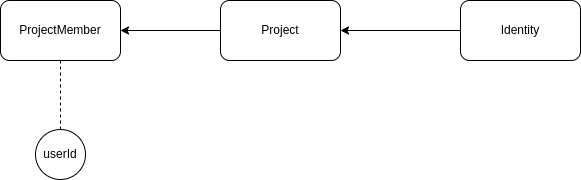

The diagram above was exported from draw.io. Its source (the exported page's mxGraphModel, read from the mxfile embedded in the PNG):
<mxGraphModel dx="1978" dy="850" grid="1" gridSize="10" guides="1" tooltips="1" connect="1" arrows="1" fold="1" page="1" pageScale="1" pageWidth="850" pageHeight="1100" math="0" shadow="0">
  <root>
    <mxCell id="0" />
    <mxCell id="1" parent="0" />
    <mxCell id="srUb_o2luZwmlYj3eVou-1" value="ProjectMember" style="rounded=1;whiteSpace=wrap;html=1;" vertex="1" parent="1">
      <mxGeometry x="360" y="611" width="120" height="60" as="geometry" />
    </mxCell>
    <mxCell id="srUb_o2luZwmlYj3eVou-8" style="edgeStyle=orthogonalEdgeStyle;rounded=0;orthogonalLoop=1;jettySize=auto;html=1;endArrow=classic;endFill=1;" edge="1" parent="1" source="srUb_o2luZwmlYj3eVou-2" target="srUb_o2luZwmlYj3eVou-1">
      <mxGeometry relative="1" as="geometry" />
    </mxCell>
    <mxCell id="srUb_o2luZwmlYj3eVou-2" value="Project" style="rounded=1;whiteSpace=wrap;html=1;" vertex="1" parent="1">
      <mxGeometry x="580" y="611" width="120" height="60" as="geometry" />
    </mxCell>
    <mxCell id="srUb_o2luZwmlYj3eVou-6" style="edgeStyle=orthogonalEdgeStyle;rounded=0;orthogonalLoop=1;jettySize=auto;html=1;endArrow=classic;endFill=1;" edge="1" parent="1" source="srUb_o2luZwmlYj3eVou-3" target="srUb_o2luZwmlYj3eVou-2">
      <mxGeometry relative="1" as="geometry" />
    </mxCell>
    <mxCell id="srUb_o2luZwmlYj3eVou-3" value="Identity" style="rounded=1;whiteSpace=wrap;html=1;" vertex="1" parent="1">
      <mxGeometry x="820" y="611" width="120" height="60" as="geometry" />
    </mxCell>
    <mxCell id="srUb_o2luZwmlYj3eVou-5" style="edgeStyle=orthogonalEdgeStyle;rounded=0;orthogonalLoop=1;jettySize=auto;html=1;endArrow=none;endFill=0;dashed=1;" edge="1" parent="1" source="srUb_o2luZwmlYj3eVou-4" target="srUb_o2luZwmlYj3eVou-1">
      <mxGeometry relative="1" as="geometry" />
    </mxCell>
    <mxCell id="srUb_o2luZwmlYj3eVou-4" value="userId" style="ellipse;whiteSpace=wrap;html=1;aspect=fixed;" vertex="1" parent="1">
      <mxGeometry x="395" y="740" width="50" height="50" as="geometry" />
    </mxCell>
  </root>
</mxGraphModel>